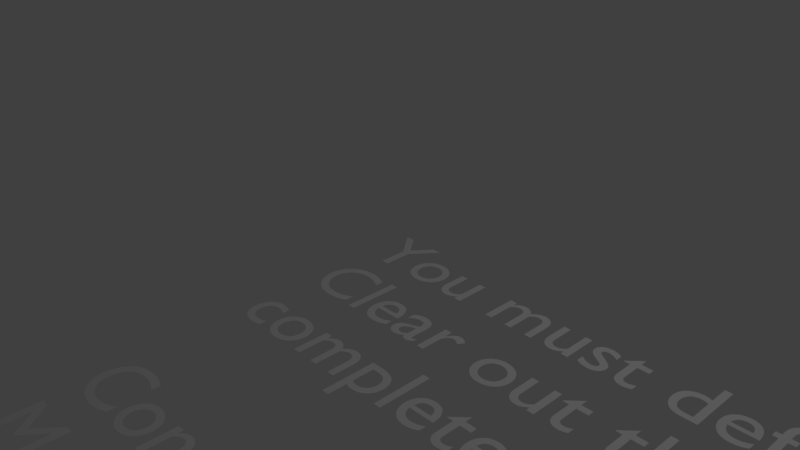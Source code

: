 # Source: level1instruction.blend  (saved by Blender 2.78.0; exported with 4.5.12 LTS)
import bpy
from mathutils import Matrix  # noqa: F401  (used for matrix-valued properties, if any)

bpy.ops.wm.read_factory_settings(use_empty=True)
scene = bpy.context.scene
scene.name = 'Scene'

# ---- collections
col_collection_1 = bpy.data.collections.new('Collection 1'); scene.collection.children.link(col_collection_1)

# ---- world
world_world = bpy.data.worlds.new('World'); scene.world = world_world
world_world.color = (0.05088, 0.05088, 0.05088)
world_world.use_sun_shadow = False
world_world.sun_shadow_jitter_overblur = 0.0
world_world.cycles.sampling_method = 'MANUAL'

# ---- cameras
cam_camera = bpy.data.cameras.new('Camera')
cam_camera.clip_end = 100.0
cam_camera.lens = 35.0
cam_camera.sensor_width = 32.0
cam_camera.sensor_height = 18.0
cam_camera.ortho_scale = 7.314
cam_camera.dof.focus_distance = 0.0
cam_camera.dof.aperture_fstop = 128.0

# ---- lights
light_lamp = bpy.data.lights.new('Lamp', 'POINT')
light_lamp.transmission_factor = 0.0
light_lamp.cutoff_distance = 30.0
light_lamp.energy = 100.0
light_lamp.shadow_buffer_clip_start = 1.001
light_lamp.shadow_soft_size = 0.1
light_lamp.shadow_maximum_resolution = 0.006
light_lamp.use_absolute_resolution = True

# ---- curves / text
txt_text = bpy.data.curves.new('Text', 'FONT')
txt_text.dimensions = '2D'
txt_text.body = 'You must defeat the Filthy Spider Queen!\nClear out the spiders for Willy, in order to\ncomplete the dungeon.\n\nControls:\nMove: WASD               Slice Attack: Left Click         \nPick Up Weapon: G      Stab Attack:  Right Click\nPull Lever: F\nRun/Unequip: R\nJump: Spacebar'
txt_text.use_path_clamp = True
txt_text.bevel_resolution = 0

# ---- objects
ob_text = bpy.data.objects.new('Text', txt_text)
ob_lamp = bpy.data.objects.new('Lamp', light_lamp)
ob_camera = bpy.data.objects.new('Camera', cam_camera)

# ---- transforms, parenting, visibility, modifiers, constraints
ob_text.location = (0.0, 0.0, 0.0)
ob_text.lineart.crease_threshold = 0.0
ob_lamp.location = (4.076, 1.005, 5.904)
ob_lamp.rotation_euler = (0.6503, 0.05522, 1.866)
ob_lamp.lock_rotations_4d = False
ob_lamp.empty_display_type = 'ARROWS'
ob_lamp.color = (0.0, 0.0, 0.0, 0.0)
ob_lamp.lineart.crease_threshold = 0.0
ob_camera.location = (7.481, -6.508, 5.344)
ob_camera.rotation_euler = (1.109, 0.0, 0.8149)
ob_camera.lock_rotations_4d = False
ob_camera.empty_display_type = 'ARROWS'
ob_camera.color = (0.0, 0.0, 0.0, 0.0)
ob_camera.display_type = 'WIRE'
ob_camera.lineart.crease_threshold = 0.0

# ---- collection membership
col_collection_1.objects.link(ob_text)
col_collection_1.objects.link(ob_lamp)
col_collection_1.objects.link(ob_camera)

# ---- scene / render settings (as saved in the file)
scene.camera = ob_camera
scene.frame_start = 1; scene.frame_end = 250; scene.frame_set(1)
scene.render.engine = 'BLENDER_EEVEE_NEXT'
scene.render.resolution_percentage = 50
scene.render.dither_intensity = 0.0
scene.cycles.use_denoising = False
scene.cycles.samples = 128
scene.cycles.sampling_pattern = 'TABULATED_SOBOL'
scene.cycles.light_sampling_threshold = 0.0
scene.cycles.use_adaptive_sampling = False
scene.cycles.use_light_tree = False
scene.cycles.blur_glossy = 0.0
scene.cycles.sample_clamp_indirect = 0.0
scene.view_settings.view_transform = 'Standard'
bpy.context.view_layer.update()
